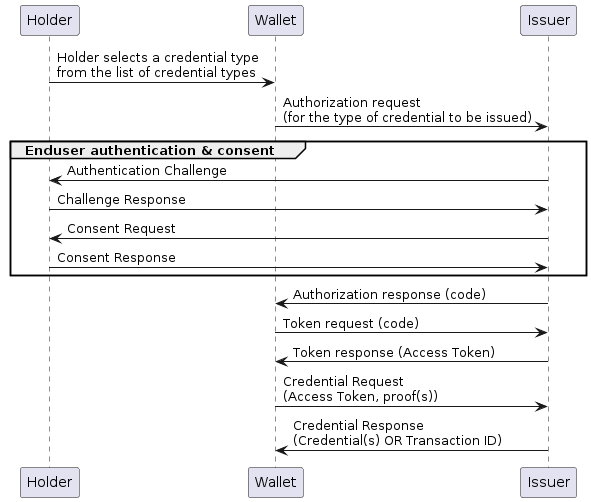

The diagram above was rendered by PlantUML. Its source (embedded in the PNG):
@startuml
Holder -> Wallet : Holder selects a credential type\nfrom the list of credential types
Wallet -> Issuer: Authorization request\n(for the type of credential to be issued)
group Enduser authentication & consent
Issuer -> Holder: Authentication Challenge
Holder -> Issuer: Challenge Response
Issuer -> Holder: Consent Request
Holder -> Issuer: Consent Response
end
Issuer -> Wallet: Authorization response (code)
Wallet -> Issuer: Token request (code)
Issuer -> Wallet: Token response (Access Token)
Wallet -> Issuer: Credential Request \n(Access Token, proof(s))
Issuer -> Wallet: Credential Response \n(Credential(s) OR Transaction ID)
@enduml